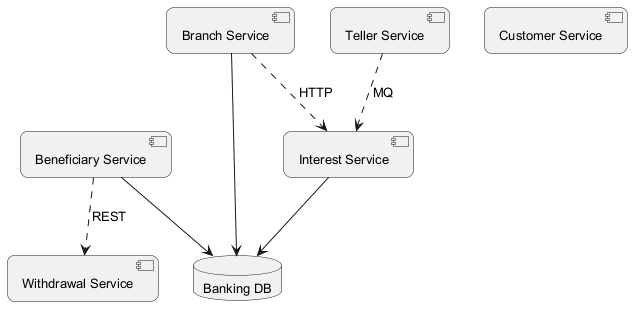

The diagram above was rendered by PlantUML. Its source (embedded in the PNG):
@startuml
skinparam backgroundColor #FFFFFF
skinparam roundCorner 15
skinparam defaultFontSize 13
component "Withdrawal Service" as C_WithdrawalService
component "Interest Service" as C_InterestService
component "Customer Service" as C_CustomerService
component "Beneficiary Service" as C_BeneficiaryService
component "Branch Service" as C_BranchService
component "Teller Service" as C_TellerService
database "Banking DB" as DB_banking
C_InterestService --> DB_banking
C_BeneficiaryService --> DB_banking
C_BranchService --> DB_banking
C_BeneficiaryService ..> C_WithdrawalService : REST
C_BranchService ..> C_InterestService : HTTP
C_TellerService ..> C_InterestService : MQ
@enduml